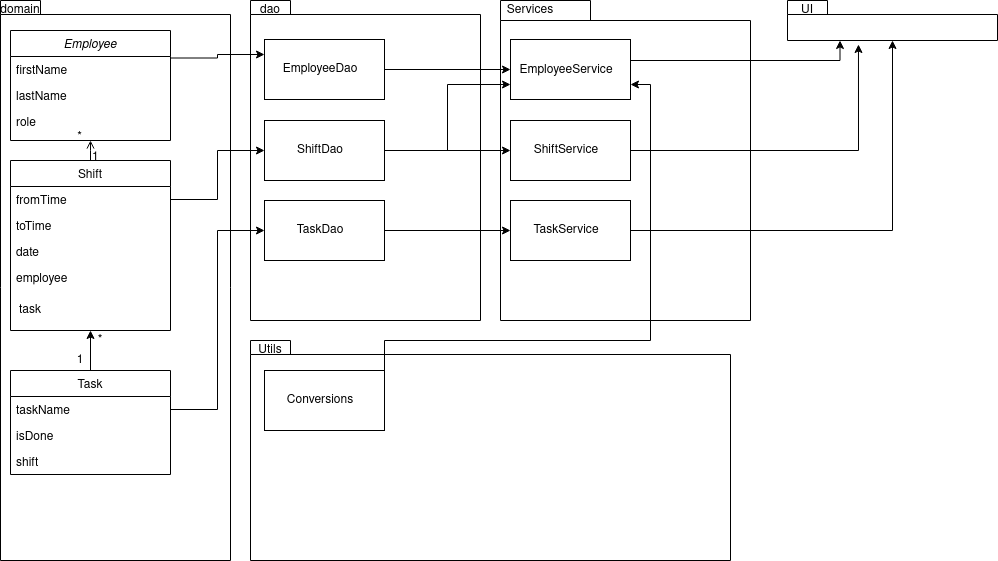

The diagram above was exported from draw.io. Its source (the exported page's mxGraphModel, read from the mxfile embedded in the PNG):
<mxGraphModel dx="1422" dy="802" grid="1" gridSize="10" guides="1" tooltips="1" connect="1" arrows="1" fold="1" page="1" pageScale="1" pageWidth="827" pageHeight="1169" math="0" shadow="0">
  <root>
    <mxCell id="WIyWlLk6GJQsqaUBKTNV-0" />
    <mxCell id="WIyWlLk6GJQsqaUBKTNV-1" parent="WIyWlLk6GJQsqaUBKTNV-0" />
    <mxCell id="AEniYKGMUoa1-4PKlnjJ-0" value="" style="shape=folder;fontStyle=1;spacingTop=10;tabWidth=90;tabHeight=20;tabPosition=left;html=1;" vertex="1" parent="WIyWlLk6GJQsqaUBKTNV-1">
      <mxGeometry x="540" y="10" width="250" height="320" as="geometry" />
    </mxCell>
    <mxCell id="SvgctyO5h-71A2ouUdst-6" value="" style="shape=folder;fontStyle=1;spacingTop=10;tabWidth=40;tabHeight=14;tabPosition=left;html=1;" parent="WIyWlLk6GJQsqaUBKTNV-1" vertex="1">
      <mxGeometry x="290" y="10" width="230" height="320" as="geometry" />
    </mxCell>
    <mxCell id="SvgctyO5h-71A2ouUdst-4" value="" style="shape=folder;fontStyle=1;spacingTop=10;tabWidth=40;tabHeight=14;tabPosition=left;html=1;" parent="WIyWlLk6GJQsqaUBKTNV-1" vertex="1">
      <mxGeometry x="40" y="10" width="230" height="560" as="geometry" />
    </mxCell>
    <mxCell id="AEniYKGMUoa1-4PKlnjJ-32" style="edgeStyle=orthogonalEdgeStyle;rounded=0;orthogonalLoop=1;jettySize=auto;html=1;exitX=1;exitY=0.25;exitDx=0;exitDy=0;entryX=0;entryY=0.25;entryDx=0;entryDy=0;" edge="1" parent="WIyWlLk6GJQsqaUBKTNV-1" source="zkfFHV4jXpPFQw0GAbJ--0" target="SvgctyO5h-71A2ouUdst-14">
      <mxGeometry relative="1" as="geometry" />
    </mxCell>
    <mxCell id="zkfFHV4jXpPFQw0GAbJ--0" value="Employee" style="swimlane;fontStyle=2;align=center;verticalAlign=top;childLayout=stackLayout;horizontal=1;startSize=26;horizontalStack=0;resizeParent=1;resizeLast=0;collapsible=1;marginBottom=0;rounded=0;shadow=0;strokeWidth=1;" parent="WIyWlLk6GJQsqaUBKTNV-1" vertex="1">
      <mxGeometry x="50" y="40" width="160" height="110" as="geometry">
        <mxRectangle x="230" y="140" width="160" height="26" as="alternateBounds" />
      </mxGeometry>
    </mxCell>
    <mxCell id="zkfFHV4jXpPFQw0GAbJ--1" value="firstName" style="text;align=left;verticalAlign=top;spacingLeft=4;spacingRight=4;overflow=hidden;rotatable=0;points=[[0,0.5],[1,0.5]];portConstraint=eastwest;" parent="zkfFHV4jXpPFQw0GAbJ--0" vertex="1">
      <mxGeometry y="26" width="160" height="26" as="geometry" />
    </mxCell>
    <mxCell id="zkfFHV4jXpPFQw0GAbJ--2" value="lastName" style="text;align=left;verticalAlign=top;spacingLeft=4;spacingRight=4;overflow=hidden;rotatable=0;points=[[0,0.5],[1,0.5]];portConstraint=eastwest;rounded=0;shadow=0;html=0;" parent="zkfFHV4jXpPFQw0GAbJ--0" vertex="1">
      <mxGeometry y="52" width="160" height="26" as="geometry" />
    </mxCell>
    <mxCell id="zkfFHV4jXpPFQw0GAbJ--3" value="role" style="text;align=left;verticalAlign=top;spacingLeft=4;spacingRight=4;overflow=hidden;rotatable=0;points=[[0,0.5],[1,0.5]];portConstraint=eastwest;rounded=0;shadow=0;html=0;" parent="zkfFHV4jXpPFQw0GAbJ--0" vertex="1">
      <mxGeometry y="78" width="160" height="26" as="geometry" />
    </mxCell>
    <mxCell id="zkfFHV4jXpPFQw0GAbJ--17" value="Shift" style="swimlane;fontStyle=0;align=center;verticalAlign=top;childLayout=stackLayout;horizontal=1;startSize=26;horizontalStack=0;resizeParent=1;resizeLast=0;collapsible=1;marginBottom=0;rounded=0;shadow=0;strokeWidth=1;" parent="WIyWlLk6GJQsqaUBKTNV-1" vertex="1">
      <mxGeometry x="50" y="170" width="160" height="170" as="geometry">
        <mxRectangle x="550" y="140" width="160" height="26" as="alternateBounds" />
      </mxGeometry>
    </mxCell>
    <mxCell id="zkfFHV4jXpPFQw0GAbJ--18" value="fromTime" style="text;align=left;verticalAlign=top;spacingLeft=4;spacingRight=4;overflow=hidden;rotatable=0;points=[[0,0.5],[1,0.5]];portConstraint=eastwest;" parent="zkfFHV4jXpPFQw0GAbJ--17" vertex="1">
      <mxGeometry y="26" width="160" height="26" as="geometry" />
    </mxCell>
    <mxCell id="zkfFHV4jXpPFQw0GAbJ--19" value="toTime" style="text;align=left;verticalAlign=top;spacingLeft=4;spacingRight=4;overflow=hidden;rotatable=0;points=[[0,0.5],[1,0.5]];portConstraint=eastwest;rounded=0;shadow=0;html=0;" parent="zkfFHV4jXpPFQw0GAbJ--17" vertex="1">
      <mxGeometry y="52" width="160" height="26" as="geometry" />
    </mxCell>
    <mxCell id="zkfFHV4jXpPFQw0GAbJ--20" value="date" style="text;align=left;verticalAlign=top;spacingLeft=4;spacingRight=4;overflow=hidden;rotatable=0;points=[[0,0.5],[1,0.5]];portConstraint=eastwest;rounded=0;shadow=0;html=0;" parent="zkfFHV4jXpPFQw0GAbJ--17" vertex="1">
      <mxGeometry y="78" width="160" height="26" as="geometry" />
    </mxCell>
    <mxCell id="zkfFHV4jXpPFQw0GAbJ--21" value="employee" style="text;align=left;verticalAlign=top;spacingLeft=4;spacingRight=4;overflow=hidden;rotatable=0;points=[[0,0.5],[1,0.5]];portConstraint=eastwest;rounded=0;shadow=0;html=0;" parent="zkfFHV4jXpPFQw0GAbJ--17" vertex="1">
      <mxGeometry y="104" width="160" height="26" as="geometry" />
    </mxCell>
    <mxCell id="zkfFHV4jXpPFQw0GAbJ--26" value="" style="endArrow=open;shadow=0;strokeWidth=1;rounded=0;endFill=1;edgeStyle=elbowEdgeStyle;elbow=vertical;" parent="WIyWlLk6GJQsqaUBKTNV-1" source="zkfFHV4jXpPFQw0GAbJ--17" target="zkfFHV4jXpPFQw0GAbJ--0" edge="1">
      <mxGeometry x="0.5" y="41" relative="1" as="geometry">
        <mxPoint x="540" y="192" as="sourcePoint" />
        <mxPoint x="380" y="192" as="targetPoint" />
        <mxPoint x="-40" y="32" as="offset" />
      </mxGeometry>
    </mxCell>
    <mxCell id="zkfFHV4jXpPFQw0GAbJ--27" value="1" style="resizable=0;align=left;verticalAlign=bottom;labelBackgroundColor=none;fontSize=12;" parent="zkfFHV4jXpPFQw0GAbJ--26" connectable="0" vertex="1">
      <mxGeometry x="-1" relative="1" as="geometry">
        <mxPoint y="4" as="offset" />
      </mxGeometry>
    </mxCell>
    <mxCell id="zkfFHV4jXpPFQw0GAbJ--28" value="*" style="resizable=0;align=right;verticalAlign=bottom;labelBackgroundColor=none;fontSize=12;" parent="zkfFHV4jXpPFQw0GAbJ--26" connectable="0" vertex="1">
      <mxGeometry x="1" relative="1" as="geometry">
        <mxPoint x="-7" y="4" as="offset" />
      </mxGeometry>
    </mxCell>
    <mxCell id="SvgctyO5h-71A2ouUdst-5" value="&lt;div&gt;domain&lt;/div&gt;" style="text;html=1;strokeColor=none;fillColor=none;align=center;verticalAlign=middle;whiteSpace=wrap;rounded=0;" parent="WIyWlLk6GJQsqaUBKTNV-1" vertex="1">
      <mxGeometry x="40" y="10" width="40" height="20" as="geometry" />
    </mxCell>
    <mxCell id="SvgctyO5h-71A2ouUdst-8" value="dao" style="text;html=1;strokeColor=none;fillColor=none;align=center;verticalAlign=middle;whiteSpace=wrap;rounded=0;" parent="WIyWlLk6GJQsqaUBKTNV-1" vertex="1">
      <mxGeometry x="290" y="10" width="40" height="20" as="geometry" />
    </mxCell>
    <mxCell id="AEniYKGMUoa1-4PKlnjJ-30" style="edgeStyle=orthogonalEdgeStyle;rounded=0;orthogonalLoop=1;jettySize=auto;html=1;exitX=1;exitY=0.5;exitDx=0;exitDy=0;entryX=0;entryY=0.5;entryDx=0;entryDy=0;" edge="1" parent="WIyWlLk6GJQsqaUBKTNV-1" source="SvgctyO5h-71A2ouUdst-14" target="AEniYKGMUoa1-4PKlnjJ-14">
      <mxGeometry relative="1" as="geometry" />
    </mxCell>
    <mxCell id="SvgctyO5h-71A2ouUdst-14" value="" style="rounded=0;whiteSpace=wrap;html=1;" parent="WIyWlLk6GJQsqaUBKTNV-1" vertex="1">
      <mxGeometry x="304" y="49" width="120" height="60" as="geometry" />
    </mxCell>
    <mxCell id="SvgctyO5h-71A2ouUdst-15" value="Text" style="text;html=1;strokeColor=none;fillColor=none;align=center;verticalAlign=middle;whiteSpace=wrap;rounded=0;" parent="WIyWlLk6GJQsqaUBKTNV-1" vertex="1">
      <mxGeometry x="320" y="150" width="40" height="20" as="geometry" />
    </mxCell>
    <mxCell id="SvgctyO5h-71A2ouUdst-16" value="EmployeeDao" style="text;html=1;strokeColor=none;fillColor=none;align=center;verticalAlign=middle;whiteSpace=wrap;rounded=0;" parent="WIyWlLk6GJQsqaUBKTNV-1" vertex="1">
      <mxGeometry x="340" y="69" width="40" height="20" as="geometry" />
    </mxCell>
    <mxCell id="AEniYKGMUoa1-4PKlnjJ-31" style="edgeStyle=orthogonalEdgeStyle;rounded=0;orthogonalLoop=1;jettySize=auto;html=1;exitX=1;exitY=0.5;exitDx=0;exitDy=0;entryX=0;entryY=0.75;entryDx=0;entryDy=0;" edge="1" parent="WIyWlLk6GJQsqaUBKTNV-1" source="SvgctyO5h-71A2ouUdst-17" target="AEniYKGMUoa1-4PKlnjJ-14">
      <mxGeometry relative="1" as="geometry" />
    </mxCell>
    <mxCell id="AEniYKGMUoa1-4PKlnjJ-36" style="edgeStyle=orthogonalEdgeStyle;rounded=0;orthogonalLoop=1;jettySize=auto;html=1;exitX=1;exitY=0.5;exitDx=0;exitDy=0;entryX=0;entryY=0.5;entryDx=0;entryDy=0;" edge="1" parent="WIyWlLk6GJQsqaUBKTNV-1" source="SvgctyO5h-71A2ouUdst-17" target="AEniYKGMUoa1-4PKlnjJ-16">
      <mxGeometry relative="1" as="geometry" />
    </mxCell>
    <mxCell id="SvgctyO5h-71A2ouUdst-17" value="" style="rounded=0;whiteSpace=wrap;html=1;" parent="WIyWlLk6GJQsqaUBKTNV-1" vertex="1">
      <mxGeometry x="304" y="130" width="120" height="60" as="geometry" />
    </mxCell>
    <mxCell id="SvgctyO5h-71A2ouUdst-18" value="ShiftDao" style="text;html=1;strokeColor=none;fillColor=none;align=center;verticalAlign=middle;whiteSpace=wrap;rounded=0;" parent="WIyWlLk6GJQsqaUBKTNV-1" vertex="1">
      <mxGeometry x="340" y="150" width="40" height="20" as="geometry" />
    </mxCell>
    <mxCell id="SvgctyO5h-71A2ouUdst-22" value="" style="shape=folder;fontStyle=1;spacingTop=10;tabWidth=40;tabHeight=14;tabPosition=left;html=1;" parent="WIyWlLk6GJQsqaUBKTNV-1" vertex="1">
      <mxGeometry x="827" y="10" width="210" height="40" as="geometry" />
    </mxCell>
    <mxCell id="SvgctyO5h-71A2ouUdst-23" value="&lt;div&gt;UI&lt;/div&gt;" style="text;html=1;strokeColor=none;fillColor=none;align=center;verticalAlign=middle;whiteSpace=wrap;rounded=0;" parent="WIyWlLk6GJQsqaUBKTNV-1" vertex="1">
      <mxGeometry x="827" y="10" width="40" height="20" as="geometry" />
    </mxCell>
    <mxCell id="SvgctyO5h-71A2ouUdst-24" value="&lt;div&gt;task&lt;/div&gt;" style="text;html=1;strokeColor=none;fillColor=none;align=center;verticalAlign=middle;whiteSpace=wrap;rounded=0;" parent="WIyWlLk6GJQsqaUBKTNV-1" vertex="1">
      <mxGeometry x="50" y="310" width="40" height="20" as="geometry" />
    </mxCell>
    <mxCell id="SvgctyO5h-71A2ouUdst-25" style="edgeStyle=orthogonalEdgeStyle;rounded=0;orthogonalLoop=1;jettySize=auto;html=1;exitX=0.5;exitY=1;exitDx=0;exitDy=0;" parent="WIyWlLk6GJQsqaUBKTNV-1" source="SvgctyO5h-71A2ouUdst-24" target="SvgctyO5h-71A2ouUdst-24" edge="1">
      <mxGeometry relative="1" as="geometry" />
    </mxCell>
    <mxCell id="SvgctyO5h-71A2ouUdst-26" value="Task" style="swimlane;fontStyle=0;childLayout=stackLayout;horizontal=1;startSize=26;fillColor=none;horizontalStack=0;resizeParent=1;resizeParentMax=0;resizeLast=0;collapsible=1;marginBottom=0;" parent="WIyWlLk6GJQsqaUBKTNV-1" vertex="1">
      <mxGeometry x="50" y="380" width="160" height="104" as="geometry" />
    </mxCell>
    <mxCell id="SvgctyO5h-71A2ouUdst-27" value="taskName" style="text;strokeColor=none;fillColor=none;align=left;verticalAlign=top;spacingLeft=4;spacingRight=4;overflow=hidden;rotatable=0;points=[[0,0.5],[1,0.5]];portConstraint=eastwest;" parent="SvgctyO5h-71A2ouUdst-26" vertex="1">
      <mxGeometry y="26" width="160" height="26" as="geometry" />
    </mxCell>
    <mxCell id="SvgctyO5h-71A2ouUdst-28" value="isDone" style="text;strokeColor=none;fillColor=none;align=left;verticalAlign=top;spacingLeft=4;spacingRight=4;overflow=hidden;rotatable=0;points=[[0,0.5],[1,0.5]];portConstraint=eastwest;" parent="SvgctyO5h-71A2ouUdst-26" vertex="1">
      <mxGeometry y="52" width="160" height="26" as="geometry" />
    </mxCell>
    <mxCell id="SvgctyO5h-71A2ouUdst-29" value="shift&#10;" style="text;strokeColor=none;fillColor=none;align=left;verticalAlign=top;spacingLeft=4;spacingRight=4;overflow=hidden;rotatable=0;points=[[0,0.5],[1,0.5]];portConstraint=eastwest;" parent="SvgctyO5h-71A2ouUdst-26" vertex="1">
      <mxGeometry y="78" width="160" height="26" as="geometry" />
    </mxCell>
    <mxCell id="AEniYKGMUoa1-4PKlnjJ-40" style="edgeStyle=orthogonalEdgeStyle;rounded=0;orthogonalLoop=1;jettySize=auto;html=1;exitX=1;exitY=0.5;exitDx=0;exitDy=0;entryX=0;entryY=0.5;entryDx=0;entryDy=0;" edge="1" parent="WIyWlLk6GJQsqaUBKTNV-1" source="SvgctyO5h-71A2ouUdst-30" target="AEniYKGMUoa1-4PKlnjJ-18">
      <mxGeometry relative="1" as="geometry" />
    </mxCell>
    <mxCell id="SvgctyO5h-71A2ouUdst-30" value="" style="rounded=0;whiteSpace=wrap;html=1;" parent="WIyWlLk6GJQsqaUBKTNV-1" vertex="1">
      <mxGeometry x="304" y="210" width="120" height="60" as="geometry" />
    </mxCell>
    <mxCell id="SvgctyO5h-71A2ouUdst-31" value="TaskDao" style="text;html=1;strokeColor=none;fillColor=none;align=center;verticalAlign=middle;whiteSpace=wrap;rounded=0;" parent="WIyWlLk6GJQsqaUBKTNV-1" vertex="1">
      <mxGeometry x="340" y="230" width="40" height="20" as="geometry" />
    </mxCell>
    <mxCell id="SvgctyO5h-71A2ouUdst-32" value="" style="endArrow=classic;html=1;entryX=0.5;entryY=1;entryDx=0;entryDy=0;exitX=0.5;exitY=0;exitDx=0;exitDy=0;" parent="WIyWlLk6GJQsqaUBKTNV-1" source="SvgctyO5h-71A2ouUdst-26" target="zkfFHV4jXpPFQw0GAbJ--17" edge="1">
      <mxGeometry width="50" height="50" relative="1" as="geometry">
        <mxPoint x="130" y="360" as="sourcePoint" />
        <mxPoint x="180" y="310" as="targetPoint" />
      </mxGeometry>
    </mxCell>
    <mxCell id="SvgctyO5h-71A2ouUdst-33" value="1" style="text;html=1;strokeColor=none;fillColor=none;align=center;verticalAlign=middle;whiteSpace=wrap;rounded=0;" parent="WIyWlLk6GJQsqaUBKTNV-1" vertex="1">
      <mxGeometry x="100" y="360" width="40" height="20" as="geometry" />
    </mxCell>
    <mxCell id="SvgctyO5h-71A2ouUdst-34" value="*" style="text;html=1;strokeColor=none;fillColor=none;align=center;verticalAlign=middle;whiteSpace=wrap;rounded=0;" parent="WIyWlLk6GJQsqaUBKTNV-1" vertex="1">
      <mxGeometry x="120" y="340" width="40" height="20" as="geometry" />
    </mxCell>
    <mxCell id="AEniYKGMUoa1-4PKlnjJ-37" style="edgeStyle=orthogonalEdgeStyle;rounded=0;orthogonalLoop=1;jettySize=auto;html=1;exitX=1;exitY=0;exitDx=0;exitDy=0;entryX=0.25;entryY=1;entryDx=0;entryDy=0;entryPerimeter=0;" edge="1" parent="WIyWlLk6GJQsqaUBKTNV-1" source="AEniYKGMUoa1-4PKlnjJ-14" target="SvgctyO5h-71A2ouUdst-22">
      <mxGeometry relative="1" as="geometry">
        <Array as="points">
          <mxPoint x="670" y="70" />
          <mxPoint x="880" y="70" />
        </Array>
      </mxGeometry>
    </mxCell>
    <mxCell id="AEniYKGMUoa1-4PKlnjJ-14" value="" style="rounded=0;whiteSpace=wrap;html=1;" vertex="1" parent="WIyWlLk6GJQsqaUBKTNV-1">
      <mxGeometry x="550" y="49" width="120" height="60" as="geometry" />
    </mxCell>
    <mxCell id="AEniYKGMUoa1-4PKlnjJ-15" value="&lt;div&gt;EmployeeService&lt;/div&gt;" style="text;html=1;strokeColor=none;fillColor=none;align=center;verticalAlign=middle;whiteSpace=wrap;rounded=0;" vertex="1" parent="WIyWlLk6GJQsqaUBKTNV-1">
      <mxGeometry x="586" y="70" width="40" height="20" as="geometry" />
    </mxCell>
    <mxCell id="AEniYKGMUoa1-4PKlnjJ-38" style="edgeStyle=orthogonalEdgeStyle;rounded=0;orthogonalLoop=1;jettySize=auto;html=1;exitX=1;exitY=0.5;exitDx=0;exitDy=0;entryX=0.338;entryY=1.1;entryDx=0;entryDy=0;entryPerimeter=0;" edge="1" parent="WIyWlLk6GJQsqaUBKTNV-1" source="AEniYKGMUoa1-4PKlnjJ-16" target="SvgctyO5h-71A2ouUdst-22">
      <mxGeometry relative="1" as="geometry" />
    </mxCell>
    <mxCell id="AEniYKGMUoa1-4PKlnjJ-16" value="" style="rounded=0;whiteSpace=wrap;html=1;" vertex="1" parent="WIyWlLk6GJQsqaUBKTNV-1">
      <mxGeometry x="550" y="130" width="120" height="60" as="geometry" />
    </mxCell>
    <mxCell id="AEniYKGMUoa1-4PKlnjJ-17" value="&lt;div&gt;ShiftService&lt;/div&gt;" style="text;html=1;strokeColor=none;fillColor=none;align=center;verticalAlign=middle;whiteSpace=wrap;rounded=0;" vertex="1" parent="WIyWlLk6GJQsqaUBKTNV-1">
      <mxGeometry x="586" y="150" width="40" height="20" as="geometry" />
    </mxCell>
    <mxCell id="AEniYKGMUoa1-4PKlnjJ-39" style="edgeStyle=orthogonalEdgeStyle;rounded=0;orthogonalLoop=1;jettySize=auto;html=1;exitX=1;exitY=0.5;exitDx=0;exitDy=0;" edge="1" parent="WIyWlLk6GJQsqaUBKTNV-1" source="AEniYKGMUoa1-4PKlnjJ-18" target="SvgctyO5h-71A2ouUdst-22">
      <mxGeometry relative="1" as="geometry" />
    </mxCell>
    <mxCell id="AEniYKGMUoa1-4PKlnjJ-18" value="" style="rounded=0;whiteSpace=wrap;html=1;" vertex="1" parent="WIyWlLk6GJQsqaUBKTNV-1">
      <mxGeometry x="550" y="210" width="120" height="60" as="geometry" />
    </mxCell>
    <mxCell id="AEniYKGMUoa1-4PKlnjJ-19" value="&lt;div&gt;TaskService&lt;/div&gt;" style="text;html=1;strokeColor=none;fillColor=none;align=center;verticalAlign=middle;whiteSpace=wrap;rounded=0;" vertex="1" parent="WIyWlLk6GJQsqaUBKTNV-1">
      <mxGeometry x="586" y="230" width="40" height="20" as="geometry" />
    </mxCell>
    <mxCell id="AEniYKGMUoa1-4PKlnjJ-20" value="&lt;div&gt;Services&lt;/div&gt;" style="text;html=1;strokeColor=none;fillColor=none;align=center;verticalAlign=middle;whiteSpace=wrap;rounded=0;" vertex="1" parent="WIyWlLk6GJQsqaUBKTNV-1">
      <mxGeometry x="550" y="10" width="40" height="20" as="geometry" />
    </mxCell>
    <mxCell id="AEniYKGMUoa1-4PKlnjJ-25" value="" style="shape=folder;fontStyle=1;spacingTop=10;tabWidth=40;tabHeight=14;tabPosition=left;html=1;" vertex="1" parent="WIyWlLk6GJQsqaUBKTNV-1">
      <mxGeometry x="290" y="350" width="480" height="220" as="geometry" />
    </mxCell>
    <mxCell id="AEniYKGMUoa1-4PKlnjJ-26" value="&lt;div&gt;Utils&lt;/div&gt;" style="text;html=1;strokeColor=none;fillColor=none;align=center;verticalAlign=middle;whiteSpace=wrap;rounded=0;" vertex="1" parent="WIyWlLk6GJQsqaUBKTNV-1">
      <mxGeometry x="290" y="350" width="40" height="20" as="geometry" />
    </mxCell>
    <mxCell id="AEniYKGMUoa1-4PKlnjJ-29" style="edgeStyle=orthogonalEdgeStyle;rounded=0;orthogonalLoop=1;jettySize=auto;html=1;exitX=1;exitY=0.5;exitDx=0;exitDy=0;entryX=1;entryY=0.75;entryDx=0;entryDy=0;" edge="1" parent="WIyWlLk6GJQsqaUBKTNV-1" source="AEniYKGMUoa1-4PKlnjJ-27" target="AEniYKGMUoa1-4PKlnjJ-14">
      <mxGeometry relative="1" as="geometry">
        <Array as="points">
          <mxPoint x="424" y="350" />
          <mxPoint x="690" y="350" />
          <mxPoint x="690" y="94" />
        </Array>
      </mxGeometry>
    </mxCell>
    <mxCell id="AEniYKGMUoa1-4PKlnjJ-27" value="" style="rounded=0;whiteSpace=wrap;html=1;" vertex="1" parent="WIyWlLk6GJQsqaUBKTNV-1">
      <mxGeometry x="304" y="380" width="120" height="60" as="geometry" />
    </mxCell>
    <mxCell id="AEniYKGMUoa1-4PKlnjJ-28" value="&lt;div&gt;Conversions&lt;/div&gt;" style="text;html=1;strokeColor=none;fillColor=none;align=center;verticalAlign=middle;whiteSpace=wrap;rounded=0;" vertex="1" parent="WIyWlLk6GJQsqaUBKTNV-1">
      <mxGeometry x="340" y="400" width="40" height="20" as="geometry" />
    </mxCell>
    <mxCell id="AEniYKGMUoa1-4PKlnjJ-33" style="edgeStyle=orthogonalEdgeStyle;rounded=0;orthogonalLoop=1;jettySize=auto;html=1;exitX=1;exitY=0.5;exitDx=0;exitDy=0;entryX=0;entryY=0.5;entryDx=0;entryDy=0;" edge="1" parent="WIyWlLk6GJQsqaUBKTNV-1" source="zkfFHV4jXpPFQw0GAbJ--18" target="SvgctyO5h-71A2ouUdst-17">
      <mxGeometry relative="1" as="geometry" />
    </mxCell>
    <mxCell id="AEniYKGMUoa1-4PKlnjJ-34" style="edgeStyle=orthogonalEdgeStyle;rounded=0;orthogonalLoop=1;jettySize=auto;html=1;exitX=1;exitY=0.5;exitDx=0;exitDy=0;entryX=0;entryY=0.5;entryDx=0;entryDy=0;" edge="1" parent="WIyWlLk6GJQsqaUBKTNV-1" source="SvgctyO5h-71A2ouUdst-27" target="SvgctyO5h-71A2ouUdst-30">
      <mxGeometry relative="1" as="geometry" />
    </mxCell>
  </root>
</mxGraphModel>